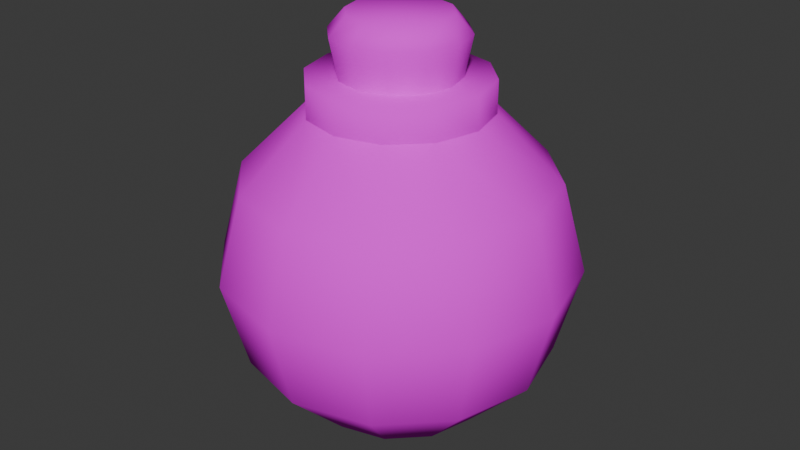 # Source: potions.blend  (saved by Blender 5.2.44; exported with 4.5.12 LTS)
import bpy
from mathutils import Matrix  # noqa: F401  (used for matrix-valued properties, if any)

bpy.ops.wm.read_factory_settings(use_empty=True)
scene = bpy.context.scene
scene.name = 'Scene'

# ---- collections
col_potion_ball = bpy.data.collections.new('potion-ball'); scene.collection.children.link(col_potion_ball)

# ---- images (referenced by path relative to the original .blend; pixels are not part of the script)
import os
ASSET_DIR = os.environ.get("B2B_ASSET_DIR", "")  # directory of the original .blend (textures are referenced by path, not embedded)
HERE = os.path.dirname(os.path.abspath(__file__))  # packed textures are extracted next to this script under _unpacked/

def load_image(name, relpath, width, height, colorspace="sRGB"):
    """Load a texture the original file referenced (path relative to the .blend, or extracted next to this script)."""
    p = next((c for c in (os.path.join(HERE, relpath), os.path.join(ASSET_DIR, relpath)) if relpath and os.path.exists(c)), "")
    if p:
        img = bpy.data.images.load(p, check_existing=True)
        img.name = name
    else:  # same state as the original file: an image datablock whose file is absent (Cycles renders it pink)
        img = bpy.data.images.new(name, width, height)
        img.source = "FILE"
        img.filepath = "//" + (relpath or name)
    img.colorspace_settings.name = colorspace
    return img
img_imphenziapalette01_256_gradient_png = load_image('ImphenziaPalette01-256-Gradient.png', 'textures/colors/ImphenziaPalette01-256-Gradient.png', 1024, 1024, 'sRGB')

# ---- materials (node trees are filled in below, after node groups)
mat_material = bpy.data.materials.new('Material')
mat_material.surface_render_method = 'BLENDED'
mat_material.blend_method = 'BLEND'
mat_material.alpha_threshold = 0.0
mat_material.use_transparency_overlap = False
mat_material.show_transparent_back = False
mat_material.use_backface_culling = True
mat_material.use_backface_culling_lightprobe_volume = False
mat_material.use_transparent_shadow = False
mat_material.volume_intersection_method = 'ACCURATE'
mat_material.roughness = 0.5
mat_material.line_color = (0.0, 0.0, 0.0, 1.0)

# ---- material node trees
mat_material.use_nodes = True; mat_material.node_tree.nodes.clear()
_N = mat_material.node_tree.nodes; _L = mat_material.node_tree.links
n0 = _N.new('ShaderNodeBsdfPrincipled'); n0.name = 'Principled BSDF'; n0.location = (-46, 165)
n0.inputs[2].default_value = 0.0
n0.inputs[3].default_value = 1.45
n0.inputs[13].default_value = 0.0
n1 = _N.new('ShaderNodeOutputMaterial'); n1.name = 'Material Output'; n1.location = (229, 182)
n2 = _N.new('ShaderNodeMapping'); n2.name = 'Mapping'; n2.location = (-708, -78)
n2.vector_type = 'TEXTURE'
n3 = _N.new('ShaderNodeTexCoord'); n3.name = 'Texture Coordinate'; n3.location = (-880, -83)
n4 = _N.new('ShaderNodeTexImage'); n4.name = 'Image Texture'; n4.location = (-530, 144)
n4.image = img_imphenziapalette01_256_gradient_png
n4.extension = 'EXTEND'
_L.new(n0.outputs[0], n1.inputs[0])
_L.new(n4.outputs[0], n0.inputs[0])
_L.new(n2.outputs[0], n4.inputs[0])
_L.new(n3.outputs[2], n2.inputs[0])
n1.is_active_output = True

# ---- world
world_world = bpy.data.worlds.new('World'); scene.world = world_world
world_world.use_nodes = True; world_world.node_tree.nodes.clear()
_N = world_world.node_tree.nodes; _L = world_world.node_tree.links
n0 = _N.new('ShaderNodeOutputWorld'); n0.name = 'World Output'; n0.location = (200, 100)
n1 = _N.new('ShaderNodeBackground'); n1.name = 'Background'; n1.location = (-200, 100)
n1.inputs[0].default_value = (0.05088, 0.05088, 0.05088, 1.0)
_L.new(n1.outputs[0], n0.inputs[0])
n0.is_active_output = True
world_world.color = (0.05088, 0.05088, 0.05088)
world_world.sun_shadow_jitter_overblur = 0.0

# ---- meshes
me_mesh = bpy.data.meshes.new('Mesh')
me_mesh.from_pydata([(0.0, 0.4847, 0.8395), (0.0, 0.8395, 0.4847), (0.0, 0.9694, 0.0), (0.0, 0.8395, -0.4847), (0.0, 0.4847, -0.8395), (0.0, 0.0, -0.9694), (0.2424, 0.4198, 0.8395), (0.4198, 0.7271, 0.4847), (0.4847, 0.8395, 0.0), (0.4198, 0.7271, -0.4847), (0.2424, 0.4198, -0.8395), (0.4198, 0.2424, 0.8395), (0.7271, 0.4198, 0.4847), (0.8395, 0.4847, 0.0), (0.7271, 0.4198, -0.4847), (0.4198, 0.2424, -0.8395), (0.4847, 0.0, 0.8395), (0.8395, -2.889e-08, 0.4847), (0.9694, 0.0, 0.0), (0.8395, -2.889e-08, -0.4847), (0.4847, 0.0, -0.8395), (0.4198, -0.2424, 0.8395), (0.7271, -0.4198, 0.4847), (0.8395, -0.4847, 0.0), (0.7271, -0.4198, -0.4847), (0.4198, -0.2424, -0.8395), (0.2424, -0.4198, 0.8395), (0.4198, -0.7271, 0.4847), (0.4847, -0.8395, 0.0), (0.4198, -0.7271, -0.4847), (0.2424, -0.4198, -0.8395), (0.0, -0.4847, 0.8395), (-8.667e-08, -0.8395, 0.4847), (0.0, -0.9694, 0.0), (-8.667e-08, -0.8395, -0.4847), (0.0, -0.4847, -0.8395), (-0.2424, -0.4198, 0.8395), (-0.4198, -0.7271, 0.4847), (-0.4847, -0.8395, 0.0), (-0.4198, -0.7271, -0.4847), (-0.2424, -0.4198, -0.8395), (-0.4198, -0.2424, 0.8395), (-0.7271, -0.4198, 0.4847), (-0.8395, -0.4847, 0.0), (-0.7271, -0.4198, -0.4847), (-0.4198, -0.2424, -0.8395), (-0.4847, 0.0, 0.8395), (-0.8395, 8.667e-08, 0.4847), (-0.9694, 0.0, 0.0), (-0.8395, 8.667e-08, -0.4847), (-0.4847, 0.0, -0.8395), (-0.4198, 0.2424, 0.8395), (-0.7271, 0.4198, 0.4847), (-0.8395, 0.4847, 0.0), (-0.7271, 0.4198, -0.4847), (-0.4198, 0.2424, -0.8395), (-0.2424, 0.4198, 0.8395), (-0.4198, 0.7271, 0.4847), (-0.4847, 0.8395, 0.0), (-0.4198, 0.7271, -0.4847), (-0.2424, 0.4198, -0.8395), (-0.2424, 0.4198, 1.017), (0.0, 0.4847, 1.017), (-0.4198, 0.2424, 1.017), (-0.4847, 0.0, 1.017), (-0.4198, -0.2424, 1.017), (-0.2424, -0.4198, 1.017), (0.0, -0.4847, 1.017), (0.2424, -0.4198, 1.017), (0.4198, -0.2424, 1.017), (0.4847, 0.0, 1.017), (0.4198, 0.2424, 1.017), (0.2424, 0.4198, 1.017), (0.0, 0.2937, 0.8999), (0.1468, 0.2543, 0.8999), (0.2543, 0.1468, 0.8999), (0.2937, 0.0, 0.8999), (0.2543, -0.1468, 0.8999), (0.1468, -0.2543, 0.8999), (0.0, -0.2937, 0.8999), (-0.1468, -0.2543, 0.8999), (-0.2543, -0.1468, 0.8999), (-0.2937, 0.0, 0.8999), (-0.2543, 0.1468, 0.8999), (-0.1468, 0.2543, 0.8999), (-0.1802, 0.3121, 1.235), (-0.1361, 0.2357, 1.337), (2.421e-08, 0.2721, 1.337), (1.256e-08, 0.3604, 1.235), (-0.3121, 0.1802, 1.235), (-0.2357, 0.1361, 1.337), (-0.3604, -1.128e-09, 1.235), (-0.2721, 1.863e-09, 1.337), (-0.3121, -0.1802, 1.235), (-0.2357, -0.1361, 1.337), (-0.1802, -0.3121, 1.235), (-0.1361, -0.2357, 1.337), (1.256e-08, -0.3604, 1.235), (1.304e-08, -0.2721, 1.337), (0.1802, -0.3121, 1.235), (0.1361, -0.2357, 1.337), (0.3121, -0.1802, 1.235), (0.2357, -0.1361, 1.337), (0.3604, -1.128e-09, 1.235), (0.2721, -5.588e-09, 1.337), (0.3121, 0.1802, 1.235), (0.2357, 0.1361, 1.337), (0.1802, 0.3121, 1.235), (0.1361, 0.2357, 1.337), (0.0, 1.721e-09, 0.8161), (0.0, 0.408, 0.7067), (0.0, 0.7067, 0.408), (0.0, 0.8161, 1.496e-10), (0.0, 0.7067, -0.408), (0.0, 0.408, -0.7067), (0.0, 1.721e-09, -0.8161), (0.204, 0.3534, 0.7067), (0.3534, 0.612, 0.408), (0.408, 0.7067, 1.496e-10), (0.3534, 0.612, -0.408), (0.204, 0.3534, -0.7067), (0.3534, 0.204, 0.7067), (0.612, 0.3534, 0.408), (0.7067, 0.408, 1.496e-10), (0.612, 0.3534, -0.408), (0.3534, 0.204, -0.7067), (0.408, 1.721e-09, 0.7067), (0.7067, -2.26e-08, 0.408), (0.8161, 1.721e-09, 1.496e-10), (0.7067, -2.26e-08, -0.408), (0.408, 1.721e-09, -0.7067), (0.3534, -0.204, 0.7067), (0.612, -0.3534, 0.408), (0.7067, -0.408, 1.496e-10), (0.612, -0.3534, -0.408), (0.3534, -0.204, -0.7067), (0.204, -0.3534, 0.7067), (0.3534, -0.612, 0.408), (0.408, -0.7067, 1.496e-10), (0.3534, -0.612, -0.408), (0.204, -0.3534, -0.7067), (0.0, -0.408, 0.7067), (-7.296e-08, -0.7067, 0.408), (0.0, -0.8161, 1.496e-10), (-7.296e-08, -0.7067, -0.408), (0.0, -0.408, -0.7067), (-0.204, -0.3534, 0.7067), (-0.3534, -0.612, 0.408), (-0.408, -0.7067, 1.496e-10), (-0.3534, -0.612, -0.408), (-0.204, -0.3534, -0.7067), (-0.3534, -0.204, 0.7067), (-0.612, -0.3534, 0.408), (-0.7067, -0.408, 1.496e-10), (-0.612, -0.3534, -0.408), (-0.3534, -0.204, -0.7067), (-0.408, 1.721e-09, 0.7067), (-0.7067, 7.468e-08, 0.408), (-0.8161, 1.721e-09, 1.496e-10), (-0.7067, 7.468e-08, -0.408), (-0.408, 1.721e-09, -0.7067), (-0.3534, 0.204, 0.7067), (-0.612, 0.3534, 0.408), (-0.7067, 0.408, 1.496e-10), (-0.612, 0.3534, -0.408), (-0.3534, 0.204, -0.7067), (-0.204, 0.3534, 0.7067), (-0.3534, 0.612, 0.408), (-0.408, 0.7067, 1.496e-10), (-0.3534, 0.612, -0.408), (-0.204, 0.3534, -0.7067)], [], [(5, 10, 4), (3, 9, 8, 2), (1, 7, 6, 0), (4, 10, 9, 3), (2, 8, 7, 1), (46, 51, 63, 64), (7, 12, 11, 6), (10, 15, 14, 9), (8, 13, 12, 7), (6, 11, 71, 72), (5, 15, 10), (9, 14, 13, 8), (15, 20, 19, 14), (13, 18, 17, 12), (21, 26, 68, 69), (5, 20, 15), (14, 19, 18, 13), (12, 17, 16, 11), (20, 25, 24, 19), (18, 23, 22, 17), (51, 56, 61, 63), (5, 25, 20), (19, 24, 23, 18), (17, 22, 21, 16), (25, 30, 29, 24), (23, 28, 27, 22), (36, 41, 65, 66), (5, 30, 25), (24, 29, 28, 23), (22, 27, 26, 21), (30, 35, 34, 29), (28, 33, 32, 27), (11, 16, 70, 71), (5, 35, 30), (29, 34, 33, 28), (27, 32, 31, 26), (33, 38, 37, 32), (31, 36, 66, 67), (5, 40, 35), (34, 39, 38, 33), (32, 37, 36, 31), (35, 40, 39, 34), (26, 31, 67, 68), (5, 45, 40), (39, 44, 43, 38), (37, 42, 41, 36), (40, 45, 44, 39), (38, 43, 42, 37), (5, 50, 45), (44, 49, 48, 43), (42, 47, 46, 41), (45, 50, 49, 44), (43, 48, 47, 42), (41, 46, 64, 65), (5, 55, 50), (49, 54, 53, 48), (47, 52, 51, 46), (50, 55, 54, 49), (48, 53, 52, 47), (56, 0, 62, 61), (5, 60, 55), (54, 59, 58, 53), (52, 57, 56, 51), (55, 60, 59, 54), (53, 58, 57, 52), (0, 6, 72, 62), (59, 3, 2, 58), (57, 1, 0, 56), (60, 4, 3, 59), (58, 2, 1, 57), (16, 21, 69, 70), (5, 4, 60), (62, 72, 71, 70, 69, 68, 67, 66, 65, 64, 63, 61), (73, 74, 75, 76, 77, 78, 79, 80, 81, 82, 83, 84), (86, 87, 88, 85), (90, 86, 85, 89), (92, 90, 89, 91), (94, 92, 91, 93), (93, 95, 96, 94), (95, 97, 98, 96), (97, 99, 100, 98), (99, 101, 102, 100), (101, 103, 104, 102), (103, 105, 106, 104), (108, 106, 105, 107), (87, 108, 107, 88), (84, 85, 88, 73), (87, 86, 90, 92, 94, 96, 98, 100, 102, 104, 106, 108), (83, 89, 85, 84), (73, 88, 107, 74), (82, 91, 89, 83), (81, 93, 91, 82), (80, 95, 93, 81), (79, 97, 95, 80), (78, 99, 97, 79), (77, 101, 99, 78), (76, 103, 101, 77), (75, 105, 103, 76), (74, 107, 105, 75), (115, 114, 120), (113, 112, 118, 119), (111, 110, 116, 117), (114, 113, 119, 120), (112, 111, 117, 118), (110, 109, 116), (117, 116, 121, 122), (120, 119, 124, 125), (118, 117, 122, 123), (116, 109, 121), (115, 120, 125), (119, 118, 123, 124), (125, 124, 129, 130), (123, 122, 127, 128), (121, 109, 126), (115, 125, 130), (124, 123, 128, 129), (122, 121, 126, 127), (130, 129, 134, 135), (128, 127, 132, 133), (126, 109, 131), (115, 130, 135), (129, 128, 133, 134), (127, 126, 131, 132), (135, 134, 139, 140), (133, 132, 137, 138), (131, 109, 136), (115, 135, 140), (134, 133, 138, 139), (132, 131, 136, 137), (140, 139, 144, 145), (138, 137, 142, 143), (136, 109, 141), (115, 140, 145), (139, 138, 143, 144), (137, 136, 141, 142), (143, 142, 147, 148), (141, 109, 146), (115, 145, 150), (144, 143, 148, 149), (142, 141, 146, 147), (145, 144, 149, 150), (146, 109, 151), (115, 150, 155), (149, 148, 153, 154), (147, 146, 151, 152), (150, 149, 154, 155), (148, 147, 152, 153), (115, 155, 160), (154, 153, 158, 159), (152, 151, 156, 157), (155, 154, 159, 160), (153, 152, 157, 158), (151, 109, 156), (115, 160, 165), (159, 158, 163, 164), (157, 156, 161, 162), (160, 159, 164, 165), (158, 157, 162, 163), (156, 109, 161), (115, 165, 170), (164, 163, 168, 169), (162, 161, 166, 167), (165, 164, 169, 170), (163, 162, 167, 168), (161, 109, 166), (169, 168, 112, 113), (167, 166, 110, 111), (170, 169, 113, 114), (168, 167, 111, 112), (166, 109, 110), (115, 170, 114)])
me_mesh.polygons.foreach_set('use_smooth', [True] * 171)
_k = set([(0, 6), (0, 56), (6, 11), (11, 16), (16, 21), (21, 26), (26, 31), (31, 36), (36, 41), (41, 46), (46, 51), (51, 56)])
me_mesh.attributes.new('sharp_edge', 'BOOLEAN', 'EDGE').data.foreach_set('value', [ (min(e.vertices), max(e.vertices)) in _k for e in me_mesh.edges])
_uv = me_mesh.uv_layers.new(name='UVMap')
_uv.uv.foreach_set('vector', [0.06311, 0.2316, 0.1086, 0.2287, 0.1177, 0.2287, 0.1177, 0.2208, 0.1086, 0.2208, 0.1086, 0.21, 0.1177, 0.21, 0.1177, 0.1992, 0.1086, 0.1992, 0.1086, 0.1913, 0.1177, 0.1913, 0.1177, 0.2287, 0.1086, 0.2287, 0.1086, 0.2208, 0.1177, 0.2208, 0.1177, 0.21, 0.1086, 0.21, 0.1086, 0.1992, 0.1177, 0.1992, 0.03581, 0.1913, 0.02671, 0.1913, 0.02671, 0.1861, 0.03581, 0.1861, 0.1086, 0.1992, 0.09951, 0.1992, 0.09951, 0.1913, 0.1086, 0.1913, 0.1086, 0.2287, 0.09951, 0.2287, 0.09951, 0.2208, 0.1086, 0.2208, 0.1086, 0.21, 0.09951, 0.21, 0.09951, 0.1992, 0.1086, 0.1992, 0.1086, 0.1913, 0.09951, 0.1913, 0.09951, 0.1861, 0.1086, 0.1861, 0.06311, 0.2316, 0.09951, 0.2287, 0.1086, 0.2287, 0.1086, 0.2208, 0.09951, 0.2208, 0.09951, 0.21, 0.1086, 0.21, 0.09951, 0.2287, 0.09041, 0.2287, 0.09041, 0.2208, 0.09951, 0.2208, 0.09951, 0.21, 0.09041, 0.21, 0.09041, 0.1992, 0.09951, 0.1992, 0.08131, 0.1913, 0.07221, 0.1913, 0.07221, 0.1861, 0.08131, 0.1861, 0.06311, 0.2316, 0.09041, 0.2287, 0.09951, 0.2287, 0.09951, 0.2208, 0.09041, 0.2208, 0.09041, 0.21, 0.09951, 0.21, 0.09951, 0.1992, 0.09041, 0.1992, 0.09041, 0.1913, 0.09951, 0.1913, 0.09041, 0.2287, 0.08131, 0.2287, 0.08131, 0.2208, 0.09041, 0.2208, 0.09041, 0.21, 0.08131, 0.21, 0.08131, 0.1992, 0.09041, 0.1992, 0.02671, 0.1913, 0.01761, 0.1913, 0.01761, 0.1861, 0.02671, 0.1861, 0.06311, 0.2316, 0.08131, 0.2287, 0.09041, 0.2287, 0.09041, 0.2208, 0.08131, 0.2208, 0.08131, 0.21, 0.09041, 0.21, 0.09041, 0.1992, 0.08131, 0.1992, 0.08131, 0.1913, 0.09041, 0.1913, 0.08131, 0.2287, 0.07221, 0.2287, 0.07221, 0.2208, 0.08131, 0.2208, 0.08131, 0.21, 0.07221, 0.21, 0.07221, 0.1992, 0.08131, 0.1992, 0.05401, 0.1913, 0.04491, 0.1913, 0.04491, 0.1861, 0.05401, 0.1861, 0.06311, 0.2316, 0.07221, 0.2287, 0.08131, 0.2287, 0.08131, 0.2208, 0.07221, 0.2208, 0.07221, 0.21, 0.08131, 0.21, 0.08131, 0.1992, 0.07221, 0.1992, 0.07221, 0.1913, 0.08131, 0.1913, 0.07221, 0.2287, 0.06311, 0.2287, 0.06311, 0.2208, 0.07221, 0.2208, 0.07221, 0.21, 0.06311, 0.21, 0.06311, 0.1992, 0.07221, 0.1992, 0.09951, 0.1913, 0.09041, 0.1913, 0.09041, 0.1861, 0.09951, 0.1861, 0.06311, 0.2316, 0.06311, 0.2287, 0.07221, 0.2287, 0.07221, 0.2208, 0.06311, 0.2208, 0.06311, 0.21, 0.07221, 0.21, 0.07221, 0.1992, 0.06311, 0.1992, 0.06311, 0.1913, 0.07221, 0.1913, 0.06311, 0.21, 0.05401, 0.21, 0.05401, 0.1992, 0.06311, 0.1992, 0.06311, 0.1913, 0.05401, 0.1913, 0.05401, 0.1861, 0.06311, 0.1861, 0.06311, 0.2316, 0.05401, 0.2287, 0.06311, 0.2287, 0.06311, 0.2208, 0.05401, 0.2208, 0.05401, 0.21, 0.06311, 0.21, 0.06311, 0.1992, 0.05401, 0.1992, 0.05401, 0.1913, 0.06311, 0.1913, 0.06311, 0.2287, 0.05401, 0.2287, 0.05401, 0.2208, 0.06311, 0.2208, 0.07221, 0.1913, 0.06311, 0.1913, 0.06311, 0.1861, 0.07221, 0.1861, 0.06311, 0.2316, 0.04491, 0.2287, 0.05401, 0.2287, 0.05401, 0.2208, 0.04491, 0.2208, 0.04491, 0.21, 0.05401, 0.21, 0.05401, 0.1992, 0.04491, 0.1992, 0.04491, 0.1913, 0.05401, 0.1913, 0.05401, 0.2287, 0.04491, 0.2287, 0.04491, 0.2208, 0.05401, 0.2208, 0.05401, 0.21, 0.04491, 0.21, 0.04491, 0.1992, 0.05401, 0.1992, 0.06311, 0.2316, 0.03581, 0.2287, 0.04491, 0.2287, 0.04491, 0.2208, 0.03581, 0.2208, 0.03581, 0.21, 0.04491, 0.21, 0.04491, 0.1992, 0.03581, 0.1992, 0.03581, 0.1913, 0.04491, 0.1913, 0.04491, 0.2287, 0.03581, 0.2287, 0.03581, 0.2208, 0.04491, 0.2208, 0.04491, 0.21, 0.03581, 0.21, 0.03581, 0.1992, 0.04491, 0.1992, 0.04491, 0.1913, 0.03581, 0.1913, 0.03581, 0.1861, 0.04491, 0.1861, 0.06311, 0.2316, 0.02671, 0.2287, 0.03581, 0.2287, 0.03581, 0.2208, 0.02671, 0.2208, 0.02671, 0.21, 0.03581, 0.21, 0.03581, 0.1992, 0.02671, 0.1992, 0.02671, 0.1913, 0.03581, 0.1913, 0.03581, 0.2287, 0.02671, 0.2287, 0.02671, 0.2208, 0.03581, 0.2208, 0.03581, 0.21, 0.02671, 0.21, 0.02671, 0.1992, 0.03581, 0.1992, 0.01761, 0.1913, 0.008509, 0.1913, 0.008509, 0.1861, 0.01761, 0.1861, 0.06311, 0.2316, 0.01761, 0.2287, 0.02671, 0.2287, 0.02671, 0.2208, 0.01761, 0.2208, 0.01761, 0.21, 0.02671, 0.21, 0.02671, 0.1992, 0.01761, 0.1992, 0.01761, 0.1913, 0.02671, 0.1913, 0.02671, 0.2287, 0.01761, 0.2287, 0.01761, 0.2208, 0.02671, 0.2208, 0.02671, 0.21, 0.01761, 0.21, 0.01761, 0.1992, 0.02671, 0.1992, 0.1177, 0.1913, 0.1086, 0.1913, 0.1086, 0.1861, 0.1177, 0.1861, 0.01761, 0.2208, 0.008509, 0.2208, 0.008509, 0.21, 0.01761, 0.21, 0.01761, 0.1992, 0.008509, 0.1992, 0.008509, 0.1913, 0.01761, 0.1913, 0.01761, 0.2287, 0.008509, 0.2287, 0.008509, 0.2208, 0.01761, 0.2208, 0.01761, 0.21, 0.008509, 0.21, 0.008509, 0.1992, 0.01761, 0.1992, 0.09041, 0.1913, 0.08131, 0.1913, 0.08131, 0.1861, 0.09041, 0.1861, 0.06311, 0.2316, 0.008509, 0.2287, 0.01761, 0.2287, 0.1177, 0.1861, 0.1086, 0.1861, 0.09951, 0.1861, 0.09041, 0.1861, 0.08131, 0.1861, 0.07221, 0.1861, 0.06311, 0.1861, 0.05401, 0.1861, 0.04491, 0.1861, 0.03581, 0.1861, 0.02671, 0.1861, 0.01761, 0.1861, 0.1896, 0.6898, 0.2085, 0.6898, 0.2085, 0.6898, 0.1896, 0.6898, 0.1706, 0.6898, 0.2085, 0.6898, 0.1896, 0.6898, 0.1706, 0.6898, 0.1567, 0.6898, 0.1896, 0.6898, 0.2085, 0.6898, 0.1706, 0.6898, 0.2168, 0.7411, 0.2208, 0.7411, 0.2306, 0.7293, 0.2252, 0.7293, 0.2058, 0.7411, 0.2168, 0.7411, 0.2252, 0.7293, 0.2107, 0.7293, 0.1907, 0.7411, 0.2058, 0.7411, 0.2107, 0.7293, 0.1907, 0.7293, 0.1757, 0.7411, 0.1907, 0.7411, 0.1907, 0.7293, 0.1708, 0.7293, 0.1708, 0.7293, 0.1562, 0.7293, 0.1647, 0.7411, 0.1757, 0.7411, 0.1562, 0.7293, 0.1509, 0.7293, 0.1607, 0.7411, 0.1647, 0.7411, 0.1509, 0.7293, 0.1562, 0.7293, 0.1647, 0.7411, 0.1607, 0.7411, 0.1562, 0.7293, 0.1708, 0.7293, 0.1757, 0.7411, 0.1647, 0.7411, 0.1708, 0.7293, 0.1907, 0.7293, 0.1907, 0.7411, 0.1757, 0.7411, 0.1907, 0.7293, 0.2107, 0.7293, 0.2058, 0.7411, 0.1907, 0.7411, 0.2168, 0.7411, 0.2058, 0.7411, 0.2107, 0.7293, 0.2252, 0.7293, 0.2208, 0.7411, 0.2168, 0.7411, 0.2252, 0.7293, 0.2306, 0.7293, 0.172, 0.6898, 0.1678, 0.7293, 0.1902, 0.7293, 0.1902, 0.6898, 0.1896, 0.7411, 0.1759, 0.7411, 0.166, 0.7411, 0.1623, 0.7411, 0.166, 0.7411, 0.1759, 0.7411, 0.1896, 0.7411, 0.2032, 0.7411, 0.2131, 0.7411, 0.2168, 0.7411, 0.2131, 0.7411, 0.2032, 0.7411, 0.1586, 0.6898, 0.1515, 0.7293, 0.1678, 0.7293, 0.172, 0.6898, 0.1902, 0.6898, 0.1902, 0.7293, 0.2125, 0.7293, 0.2084, 0.6898, 0.1902, 0.6898, 0.1902, 0.7293, 0.2125, 0.7293, 0.2084, 0.6898, 0.172, 0.6898, 0.1678, 0.7293, 0.1902, 0.7293, 0.1902, 0.6898, 0.172, 0.6898, 0.1678, 0.7293, 0.1515, 0.7293, 0.1586, 0.6898, 0.1902, 0.6898, 0.1902, 0.7293, 0.1678, 0.7293, 0.172, 0.6898, 0.2084, 0.6898, 0.2125, 0.7293, 0.1902, 0.7293, 0.1902, 0.6898, 0.2217, 0.6898, 0.2289, 0.7293, 0.2125, 0.7293, 0.2084, 0.6898, 0.1902, 0.6898, 0.1902, 0.7293, 0.1678, 0.7293, 0.172, 0.6898, 0.2084, 0.6898, 0.2125, 0.7293, 0.1902, 0.7293, 0.1902, 0.6898, 0.2217, 0.6898, 0.2289, 0.7293, 0.2125, 0.7293, 0.2084, 0.6898, 0.3353, 0.1793, 0.3393, 0.1887, 0.3312, 0.1887, 0.3393, 0.1982, 0.3393, 0.2076, 0.3312, 0.2076, 0.3312, 0.1982, 0.3393, 0.217, 0.3393, 0.2264, 0.3312, 0.2264, 0.3312, 0.217, 0.3393, 0.1887, 0.3393, 0.1982, 0.3312, 0.1982, 0.3312, 0.1887, 0.3393, 0.2076, 0.3393, 0.217, 0.3312, 0.217, 0.3312, 0.2076, 0.3393, 0.2264, 0.3353, 0.2358, 0.3312, 0.2264, 0.3312, 0.217, 0.3312, 0.2264, 0.3231, 0.2264, 0.3231, 0.217, 0.3312, 0.1887, 0.3312, 0.1982, 0.3231, 0.1982, 0.3231, 0.1887, 0.3312, 0.2076, 0.3312, 0.217, 0.3231, 0.217, 0.3231, 0.2076, 0.3312, 0.2264, 0.3272, 0.2358, 0.3231, 0.2264, 0.3272, 0.1793, 0.3312, 0.1887, 0.3231, 0.1887, 0.3312, 0.1982, 0.3312, 0.2076, 0.3231, 0.2076, 0.3231, 0.1982, 0.3231, 0.1887, 0.3231, 0.1982, 0.315, 0.1982, 0.315, 0.1887, 0.3231, 0.2076, 0.3231, 0.217, 0.315, 0.217, 0.315, 0.2076, 0.3231, 0.2264, 0.319, 0.2358, 0.315, 0.2264, 0.319, 0.1793, 0.3231, 0.1887, 0.315, 0.1887, 0.3231, 0.1982, 0.3231, 0.2076, 0.315, 0.2076, 0.315, 0.1982, 0.3231, 0.217, 0.3231, 0.2264, 0.315, 0.2264, 0.315, 0.217, 0.315, 0.1887, 0.315, 0.1982, 0.3069, 0.1982, 0.3069, 0.1887, 0.315, 0.2076, 0.315, 0.217, 0.3069, 0.217, 0.3069, 0.2076, 0.315, 0.2264, 0.3109, 0.2358, 0.3069, 0.2264, 0.3109, 0.1793, 0.315, 0.1887, 0.3069, 0.1887, 0.315, 0.1982, 0.315, 0.2076, 0.3069, 0.2076, 0.3069, 0.1982, 0.315, 0.217, 0.315, 0.2264, 0.3069, 0.2264, 0.3069, 0.217, 0.3069, 0.1887, 0.3069, 0.1982, 0.2987, 0.1982, 0.2987, 0.1887, 0.3069, 0.2076, 0.3069, 0.217, 0.2987, 0.217, 0.2987, 0.2076, 0.3069, 0.2264, 0.3028, 0.2358, 0.2987, 0.2264, 0.3028, 0.1793, 0.3069, 0.1887, 0.2987, 0.1887, 0.3069, 0.1982, 0.3069, 0.2076, 0.2987, 0.2076, 0.2987, 0.1982, 0.3069, 0.217, 0.3069, 0.2264, 0.2987, 0.2264, 0.2987, 0.217, 0.2987, 0.1887, 0.2987, 0.1982, 0.2906, 0.1982, 0.2906, 0.1887, 0.2987, 0.2076, 0.2987, 0.217, 0.2906, 0.217, 0.2906, 0.2076, 0.2987, 0.2264, 0.2947, 0.2358, 0.2906, 0.2264, 0.2947, 0.1793, 0.2987, 0.1887, 0.2906, 0.1887, 0.2987, 0.1982, 0.2987, 0.2076, 0.2906, 0.2076, 0.2906, 0.1982, 0.2987, 0.217, 0.2987, 0.2264, 0.2906, 0.2264, 0.2906, 0.217, 0.2906, 0.2076, 0.2906, 0.217, 0.2825, 0.217, 0.2825, 0.2076, 0.2906, 0.2264, 0.2866, 0.2358, 0.2825, 0.2264, 0.2866, 0.1793, 0.2906, 0.1887, 0.2825, 0.1887, 0.2906, 0.1982, 0.2906, 0.2076, 0.2825, 0.2076, 0.2825, 0.1982, 0.2906, 0.217, 0.2906, 0.2264, 0.2825, 0.2264, 0.2825, 0.217, 0.2906, 0.1887, 0.2906, 0.1982, 0.2825, 0.1982, 0.2825, 0.1887, 0.2825, 0.2264, 0.2784, 0.2358, 0.2744, 0.2264, 0.2784, 0.1793, 0.2825, 0.1887, 0.2744, 0.1887, 0.2825, 0.1982, 0.2825, 0.2076, 0.2744, 0.2076, 0.2744, 0.1982, 0.2825, 0.217, 0.2825, 0.2264, 0.2744, 0.2264, 0.2744, 0.217, 0.2825, 0.1887, 0.2825, 0.1982, 0.2744, 0.1982, 0.2744, 0.1887, 0.2825, 0.2076, 0.2825, 0.217, 0.2744, 0.217, 0.2744, 0.2076, 0.2703, 0.1793, 0.2744, 0.1887, 0.2663, 0.1887, 0.2744, 0.1982, 0.2744, 0.2076, 0.2663, 0.2076, 0.2663, 0.1982, 0.2744, 0.217, 0.2744, 0.2264, 0.2663, 0.2264, 0.2663, 0.217, 0.2744, 0.1887, 0.2744, 0.1982, 0.2663, 0.1982, 0.2663, 0.1887, 0.2744, 0.2076, 0.2744, 0.217, 0.2663, 0.217, 0.2663, 0.2076, 0.2744, 0.2264, 0.2703, 0.2358, 0.2663, 0.2264, 0.3596, 0.1793, 0.3637, 0.1887, 0.3556, 0.1887, 0.3637, 0.1982, 0.3637, 0.2076, 0.3556, 0.2076, 0.3556, 0.1982, 0.3637, 0.217, 0.3637, 0.2264, 0.3556, 0.2264, 0.3556, 0.217, 0.3637, 0.1887, 0.3637, 0.1982, 0.3556, 0.1982, 0.3556, 0.1887, 0.3637, 0.2076, 0.3637, 0.217, 0.3556, 0.217, 0.3556, 0.2076, 0.3637, 0.2264, 0.3596, 0.2358, 0.3556, 0.2264, 0.3515, 0.1793, 0.3556, 0.1887, 0.3475, 0.1887, 0.3556, 0.1982, 0.3556, 0.2076, 0.3475, 0.2076, 0.3475, 0.1982, 0.3556, 0.217, 0.3556, 0.2264, 0.3475, 0.2264, 0.3475, 0.217, 0.3556, 0.1887, 0.3556, 0.1982, 0.3475, 0.1982, 0.3475, 0.1887, 0.3556, 0.2076, 0.3556, 0.217, 0.3475, 0.217, 0.3475, 0.2076, 0.3556, 0.2264, 0.3515, 0.2358, 0.3475, 0.2264, 0.3475, 0.1982, 0.3475, 0.2076, 0.3393, 0.2076, 0.3393, 0.1982, 0.3475, 0.217, 0.3475, 0.2264, 0.3393, 0.2264, 0.3393, 0.217, 0.3475, 0.1887, 0.3475, 0.1982, 0.3393, 0.1982, 0.3393, 0.1887, 0.3475, 0.2076, 0.3475, 0.217, 0.3393, 0.217, 0.3393, 0.2076, 0.3475, 0.2264, 0.3434, 0.2358, 0.3393, 0.2264, 0.3434, 0.1793, 0.3475, 0.1887, 0.3393, 0.1887])
me_mesh.materials.append(mat_material)
me_mesh.update()

# ---- objects
ob_empty = bpy.data.objects.new('Empty', None)
ob_object = bpy.data.objects.new('Object', me_mesh)

# ---- transforms, parenting, visibility, modifiers, constraints
ob_empty.location = (0.0, 0.0, 0.0)
ob_empty.scale = (0.25, 0.25, 0.25)
ob_empty.empty_display_type = 'SPHERE'
ob_object.location = (0.0, 0.0, 0.0)
ob_object.scale = (0.25, 0.25, 0.25)

# ---- collection membership
col_potion_ball.objects.link(ob_empty)
col_potion_ball.objects.link(ob_object)

# ---- scene / render settings (as saved in the file)
scene.frame_start = 1; scene.frame_end = 250; scene.frame_set(2)
scene.render.engine = 'BLENDER_EEVEE_NEXT'
scene.render.bake_bias = 0.0
scene.render.bake_samples = 0
scene.render.compositor_device = 'GPU'
scene.eevee.use_volume_custom_range = False
scene.eevee.fast_gi_thickness_near = 0.1
scene.eevee.fast_gi_thickness_far = 0.0
scene.eevee.ray_tracing_options.screen_trace_thickness = 0.1
bpy.context.view_layer.update()

# ---- added for rendering (the .blend has no active camera and no usable light): camera, sun
cam_auto = bpy.data.cameras.new('AutoCamera')
cam_auto.lens = 50.0
cam_auto.sensor_width = 36.0
cam_auto.clip_end = 1000.0
ob_auto_camera = bpy.data.objects.new('AutoCamera', cam_auto)
scene.collection.objects.link(ob_auto_camera)
ob_auto_camera.location = (0.828757, -0.994509, 0.70895)
ob_auto_camera.rotation_euler = (1.09748, -7.21219e-08, 0.694738)
scene.camera = ob_auto_camera
light_auto_sun = bpy.data.lights.new('AutoSun', 'SUN')
light_auto_sun.energy = 3.0
light_auto_sun.angle = 0.0523599
ob_auto_sun = bpy.data.objects.new('AutoSun', light_auto_sun)
scene.collection.objects.link(ob_auto_sun)
ob_auto_sun.rotation_euler = (0.872665, 0.174533, 0.523599)
bpy.context.view_layer.update()
